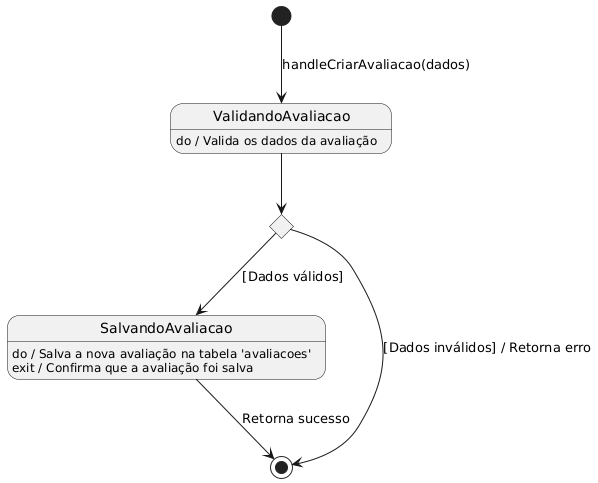

The diagram above was rendered by PlantUML. Its source (embedded in the PNG):
@startuml
hide empty description

' Gatilho: Método chamado pelo AvaliacaoController na Figura 09
[*] --> ValidandoAvaliacao : handleCriarAvaliacao(dados)

state ValidandoAvaliacao
' Ação: Nota amarela explícita na Figura 09
ValidandoAvaliacao : do / Valida os dados da avaliação

' Transição para decisão
ValidandoAvaliacao --> DecisaoValidacao

' Ponto de decisão (Choice)
state DecisaoValidacao <<choice>>

' Caminho 1: Fluxo de Exceção da Tabela 07 (Passo 1: Nota não preenchida)
DecisaoValidacao --> [*] : [Dados inválidos] / Retorna erro

' Caminho 2: Fluxo Básico da Tabela 07 e Figura 09
DecisaoValidacao --> SalvandoAvaliacao : [Dados válidos]

state SalvandoAvaliacao
' Ação: Mensagem enviada ao BancoDeDados na Figura 09
SalvandoAvaliacao : do / Salva a nova avaliação na tabela 'avaliacoes'
' Ação: Confirmação de retorno do BancoDeDados na Figura 09
SalvandoAvaliacao : exit / Confirma que a avaliação foi salva

' Finalização: Mensagem de retorno para o Controller na Figura 09
SalvandoAvaliacao --> [*] : Retorna sucesso
@enduml